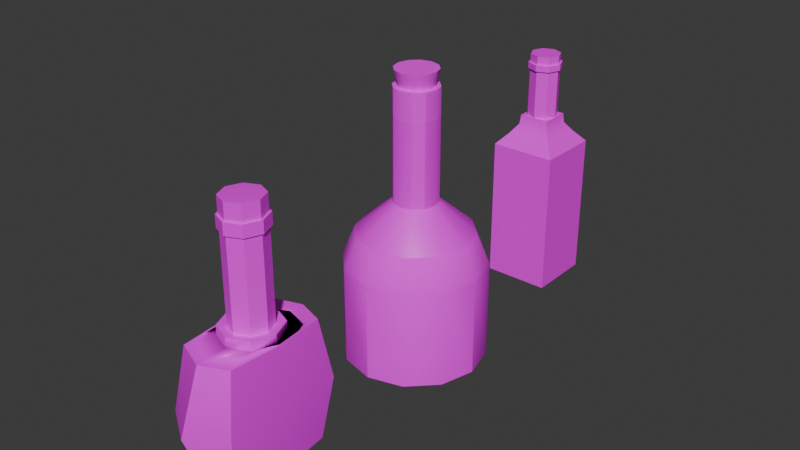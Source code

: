 # Source: Bottles.blend  (saved by Blender 4.3.32; exported with 4.5.12 LTS)
import bpy
from mathutils import Matrix  # noqa: F401  (used for matrix-valued properties, if any)

bpy.ops.wm.read_factory_settings(use_empty=True)
scene = bpy.context.scene
scene.name = 'Scene'

# ---- collections
col_collection = bpy.data.collections.new('Collection'); scene.collection.children.link(col_collection)

# ---- images (referenced by path relative to the original .blend; pixels are not part of the script)
import os
ASSET_DIR = os.environ.get("B2B_ASSET_DIR", "")  # directory of the original .blend (textures are referenced by path, not embedded)
HERE = os.path.dirname(os.path.abspath(__file__))  # packed textures are extracted next to this script under _unpacked/

def load_image(name, relpath, width, height, colorspace="sRGB"):
    """Load a texture the original file referenced (path relative to the .blend, or extracted next to this script)."""
    p = next((c for c in (os.path.join(HERE, relpath), os.path.join(ASSET_DIR, relpath)) if relpath and os.path.exists(c)), "")
    if p:
        img = bpy.data.images.load(p, check_existing=True)
        img.name = name
    else:  # same state as the original file: an image datablock whose file is absent (Cycles renders it pink)
        img = bpy.data.images.new(name, width, height)
        img.source = "FILE"
        img.filepath = "//" + (relpath or name)
    img.colorspace_settings.name = colorspace
    return img
img_champagne = load_image('champagne ', 'champagne .png', 1024, 1024, 'sRGB')
img_champagne_label = load_image('Champagne Label', 'Champagne Label.png', 1024, 1024, 'sRGB')
img_bottel_a = load_image('Bottel A', 'Bottel A.png', 1024, 1024, 'sRGB')
img_label = load_image('label', 'label.png', 1024, 1024, 'sRGB')
img_whisky = load_image('Whisky', 'Whisky.png', 1024, 1024, 'sRGB')

# ---- materials (node trees are filled in below, after node groups)
mat_champagne = bpy.data.materials.new('champagne ')
mat_champagne_label = bpy.data.materials.new('Champagne Label')
mat_label_a = bpy.data.materials.new('Label A')
mat_bottel_a = bpy.data.materials.new('Bottel A')
mat_label = bpy.data.materials.new('label ')
mat_whisky = bpy.data.materials.new('whisky ')

# ---- node groups
ng_smooth_by_angle = bpy.data.node_groups.new('Smooth by Angle', 'GeometryNodeTree')
_s = ng_smooth_by_angle.interface.new_socket(name='Mesh', in_out='OUTPUT', socket_type='NodeSocketGeometry')
_s = ng_smooth_by_angle.interface.new_socket(name='Mesh', in_out='INPUT', socket_type='NodeSocketGeometry')
_s = ng_smooth_by_angle.interface.new_socket(name='Angle', in_out='INPUT', socket_type='NodeSocketFloat')
_s.subtype = 'ANGLE'
_s.default_value = 0.5236
_s.min_value = 0.0
_s.max_value = 3.142
_s.description = 'Maximum face angle for smooth edges'
_s = ng_smooth_by_angle.interface.new_socket(name='Ignore Sharpness', in_out='INPUT', socket_type='NodeSocketBool')
_s.force_non_field = True
ng_smooth_by_angle.description = 'Set the sharpness of mesh edges based on the angle between the neighboring faces'
ng_smooth_by_angle.is_modifier = True
_N = ng_smooth_by_angle.nodes; _L = ng_smooth_by_angle.links
n0 = _N.new('GeometryNodeSetShadeSmooth'); n0.name = 'Set Shade Smooth'; n0.location = (120, -80)
n0.domain = 'EDGE'
n1 = _N.new('GeometryNodeSetShadeSmooth'); n1.name = 'Set Shade Smooth.001'; n1.location = (300, -80)
n2 = _N.new('NodeGroupOutput'); n2.name = 'Group Output'; n2.location = (480, -80)
n3 = _N.new('GeometryNodeInputMeshEdgeAngle'); n3.name = 'Edge Angle'; n3.location = (-440, -240)
n4 = _N.new('NodeGroupInput'); n4.name = 'Group Input'; n4.location = (-80, -80)
n5 = _N.new('GeometryNodeInputEdgeSmooth'); n5.name = 'Is Edge Smooth'; n5.location = (-260, -120)
n6 = _N.new('GeometryNodeInputShadeSmooth'); n6.name = 'Is Shade Smooth'; n6.location = (-440, -397)
n7 = _N.new('FunctionNodeCompare'); n7.name = 'Compare'; n7.location = (-260, -260)
n7.operation = 'LESS_EQUAL'
n7.inputs[6].default_value = (0.0, 0.0, 0.0, 0.0)
n7.inputs[7].default_value = (0.0, 0.0, 0.0, 0.0)
n8 = _N.new('FunctionNodeBooleanMath'); n8.name = 'Boolean Math.001'; n8.location = (-80, -260)
n9 = _N.new('NodeGroupInput'); n9.name = 'Group Input.001'; n9.location = (-440, -329)
n10 = _N.new('NodeGroupInput'); n10.name = 'Group Input.002'; n10.location = (-259, -189)
n11 = _N.new('FunctionNodeBooleanMath'); n11.name = 'Boolean Math'; n11.location = (-80, -149)
n11.operation = 'OR'
n12 = _N.new('FunctionNodeBooleanMath'); n12.name = 'Boolean Math.002'; n12.location = (-260, -380)
n12.operation = 'OR'
n13 = _N.new('NodeGroupInput'); n13.name = 'Group Input.003'; n13.location = (-440, -460)
_L.new(n3.outputs[0], n7.inputs[0])
_L.new(n1.outputs[0], n2.inputs[0])
_L.new(n9.outputs[1], n7.inputs[1])
_L.new(n7.outputs[0], n8.inputs[0])
_L.new(n4.outputs[0], n0.inputs[0])
_L.new(n0.outputs[0], n1.inputs[0])
_L.new(n8.outputs[0], n0.inputs[2])
_L.new(n10.outputs[2], n11.inputs[1])
_L.new(n5.outputs[0], n11.inputs[0])
_L.new(n11.outputs[0], n0.inputs[1])
_L.new(n13.outputs[2], n12.inputs[1])
_L.new(n6.outputs[0], n12.inputs[0])
_L.new(n12.outputs[0], n8.inputs[1])
n2.is_active_output = True

# ---- material node trees
mat_champagne.use_nodes = True; mat_champagne.node_tree.nodes.clear()
_N = mat_champagne.node_tree.nodes; _L = mat_champagne.node_tree.links
n0 = _N.new('ShaderNodeBsdfPrincipled'); n0.name = 'Principled BSDF'; n0.location = (10, 300)
n1 = _N.new('ShaderNodeOutputMaterial'); n1.name = 'Material Output'; n1.location = (300, 300)
n2 = _N.new('ShaderNodeTexImage'); n2.name = 'Image Texture'; n2.location = (-280, 280)
n2.image = img_champagne
_L.new(n0.outputs[0], n1.inputs[0])
_L.new(n2.outputs[0], n0.inputs[0])
n1.is_active_output = True
mat_champagne_label.use_nodes = True; mat_champagne_label.node_tree.nodes.clear()
_N = mat_champagne_label.node_tree.nodes; _L = mat_champagne_label.node_tree.links
n0 = _N.new('ShaderNodeBsdfPrincipled'); n0.name = 'Principled BSDF'; n0.location = (10, 300)
n0.inputs[2].default_value = 5.0
n1 = _N.new('ShaderNodeOutputMaterial'); n1.name = 'Material Output'; n1.location = (300, 300)
n2 = _N.new('ShaderNodeTexImage'); n2.name = 'Image Texture'; n2.location = (-280, 280)
n2.image = img_champagne_label
_L.new(n0.outputs[0], n1.inputs[0])
_L.new(n2.outputs[0], n0.inputs[0])
n1.is_active_output = True
mat_label_a.use_nodes = True; mat_label_a.node_tree.nodes.clear()
_N = mat_label_a.node_tree.nodes; _L = mat_label_a.node_tree.links
n0 = _N.new('ShaderNodeBsdfPrincipled'); n0.name = 'Principled BSDF'; n0.location = (10, 300)
n1 = _N.new('ShaderNodeOutputMaterial'); n1.name = 'Material Output'; n1.location = (300, 300)
n2 = _N.new('ShaderNodeTexImage'); n2.name = 'Image Texture'; n2.location = (-280, 280)
n2.image = img_champagne
_L.new(n0.outputs[0], n1.inputs[0])
_L.new(n2.outputs[0], n0.inputs[0])
n1.is_active_output = True
mat_bottel_a.use_nodes = True; mat_bottel_a.node_tree.nodes.clear()
_N = mat_bottel_a.node_tree.nodes; _L = mat_bottel_a.node_tree.links
n0 = _N.new('ShaderNodeBsdfPrincipled'); n0.name = 'Principled BSDF'; n0.location = (10, 300)
n1 = _N.new('ShaderNodeOutputMaterial'); n1.name = 'Material Output'; n1.location = (300, 300)
n2 = _N.new('ShaderNodeTexImage'); n2.name = 'Image Texture'; n2.location = (-280, 280)
n2.image = img_bottel_a
_L.new(n0.outputs[0], n1.inputs[0])
_L.new(n2.outputs[0], n0.inputs[0])
n1.is_active_output = True
mat_label.use_nodes = True; mat_label.node_tree.nodes.clear()
_N = mat_label.node_tree.nodes; _L = mat_label.node_tree.links
n0 = _N.new('ShaderNodeBsdfPrincipled'); n0.name = 'Principled BSDF'; n0.location = (10, 300)
n1 = _N.new('ShaderNodeOutputMaterial'); n1.name = 'Material Output'; n1.location = (300, 300)
n2 = _N.new('ShaderNodeTexImage'); n2.name = 'Image Texture'; n2.location = (-280, 280)
n2.image = img_label
_L.new(n0.outputs[0], n1.inputs[0])
_L.new(n2.outputs[0], n0.inputs[0])
n1.is_active_output = True
mat_whisky.use_nodes = True; mat_whisky.node_tree.nodes.clear()
_N = mat_whisky.node_tree.nodes; _L = mat_whisky.node_tree.links
n0 = _N.new('ShaderNodeBsdfPrincipled'); n0.name = 'Principled BSDF'; n0.location = (10, 300)
n1 = _N.new('ShaderNodeOutputMaterial'); n1.name = 'Material Output'; n1.location = (300, 300)
n2 = _N.new('ShaderNodeTexImage'); n2.name = 'Image Texture'; n2.location = (-280, 280)
n2.image = img_whisky
_L.new(n0.outputs[0], n1.inputs[0])
_L.new(n2.outputs[0], n0.inputs[0])
n1.is_active_output = True

# ---- world
world_world = bpy.data.worlds.new('World'); scene.world = world_world
world_world.use_nodes = True; world_world.node_tree.nodes.clear()
_N = world_world.node_tree.nodes; _L = world_world.node_tree.links
n0 = _N.new('ShaderNodeOutputWorld'); n0.name = 'World Output'; n0.location = (300, 300)
n1 = _N.new('ShaderNodeBackground'); n1.name = 'Background'; n1.location = (10, 300)
n1.inputs[0].default_value = (0.05088, 0.05088, 0.05088, 1.0)
_L.new(n1.outputs[0], n0.inputs[0])
n0.is_active_output = True
world_world.color = (0.05088, 0.05088, 0.05088)
world_world.sun_shadow_jitter_overblur = 0.0

# ---- meshes
me_cylinder = bpy.data.meshes.new('Cylinder')
me_cylinder.from_pydata([(0.0, 1.0, 0.01121), (0.0, 1.0, 1.414), (0.5, 0.866, 0.01121), (0.5, 0.866, 1.414), (0.866, 0.5, 0.01121), (0.866, 0.5, 1.414), (1.0, 0.0, 0.01121), (1.0, 0.0, 1.414), (0.866, -0.5, 0.01121), (0.866, -0.5, 1.414), (0.5, -0.866, 0.01121), (0.5, -0.866, 1.414), (0.0, -1.0, 0.01121), (0.0, -1.0, 1.414), (-0.5, -0.866, 0.01121), (-0.5, -0.866, 1.414), (-0.866, -0.5, 0.01121), (-0.866, -0.5, 1.414), (-1.0, 0.0, 0.01121), (-1.0, 0.0, 1.414), (-0.866, 0.5, 0.01121), (-0.866, 0.5, 1.414), (-0.5, 0.866, 0.01121), (-0.5, 0.866, 1.414), (0.1566, 0.2713, 2.286), (-7.29e-09, 0.3132, 2.286), (0.2713, 0.1566, 2.286), (0.3132, 7.29e-09, 2.286), (0.2713, -0.1566, 2.286), (0.1566, -0.2713, 2.286), (-7.29e-09, -0.3132, 2.286), (-0.1566, -0.2713, 2.286), (-0.2713, -0.1566, 2.286), (-0.3132, 7.29e-09, 2.286), (-0.2713, 0.1566, 2.286), (-0.1566, 0.2713, 2.286), (0.7086, 0.4091, 1.85), (0.8182, 3.913e-10, 1.85), (-0.7086, 0.4091, 1.85), (-0.4091, 0.7086, 1.85), (0.4091, 0.7086, 1.85), (-0.8182, 3.913e-10, 1.85), (-0.7086, -0.4091, 1.85), (-0.4091, -0.7086, 1.85), (-3.106e-09, -0.8182, 1.85), (0.4091, -0.7086, 1.85), (0.7086, -0.4091, 1.85), (-3.106e-09, 0.8182, 1.85), (0.1566, 0.2713, 3.586), (-1.388e-07, 0.3132, 3.586), (0.2713, 0.1566, 3.586), (0.3132, 7.29e-09, 3.586), (0.2713, -0.1566, 3.586), (0.1566, -0.2713, 3.586), (-1.388e-07, -0.3132, 3.586), (-0.1566, -0.2713, 3.586), (-0.2713, -0.1566, 3.586), (-0.3132, 7.29e-09, 3.586), (-0.2713, 0.1566, 3.586), (-0.1566, 0.2713, 3.586), (0.1566, 0.2713, 3.872), (-1.388e-07, 0.3132, 3.872), (0.2713, 0.1566, 3.872), (0.3132, 7.29e-09, 3.872), (0.2713, -0.1566, 3.872), (0.1566, -0.2713, 3.872), (-1.388e-07, -0.3132, 3.872), (-0.1566, -0.2713, 3.872), (-0.2713, -0.1566, 3.872), (-0.3132, 7.29e-09, 3.872), (-0.2713, 0.1566, 3.872), (-0.1566, 0.2713, 3.872), (-1.281e-07, -0.3132, 3.479), (-0.1566, -0.2713, 3.479), (0.3132, 7.29e-09, 3.479), (0.2713, -0.1566, 3.479), (-0.2713, 0.1566, 3.479), (-0.1566, 0.2713, 3.479), (-1.281e-07, 0.3132, 3.479), (0.1566, 0.2713, 3.479), (-0.2713, -0.1566, 3.479), (0.1566, -0.2713, 3.479), (0.2713, 0.1566, 3.479), (-0.3132, 7.29e-09, 3.479), (0.1215, 0.2105, 3.872), (-1.342e-07, 0.243, 3.872), (0.2105, 0.1215, 3.872), (0.243, 5.656e-09, 3.872), (0.2105, -0.1215, 3.872), (0.1215, -0.2105, 3.872), (-1.342e-07, -0.243, 3.872), (-0.1215, -0.2105, 3.872), (-0.2105, -0.1215, 3.872), (-0.243, 5.656e-09, 3.872), (-0.2105, 0.1215, 3.872), (-0.1215, 0.2105, 3.872), (0.1495, 0.2589, 4.099), (1.823e-08, 0.299, 4.099), (0.2589, 0.1495, 4.099), (0.299, 6.958e-09, 4.099), (0.2589, -0.1495, 4.099), (0.1495, -0.2589, 4.099), (1.823e-08, -0.299, 4.099), (-0.1495, -0.2589, 4.099), (-0.2589, -0.1495, 4.099), (-0.299, 6.958e-09, 4.099), (-0.2589, 0.1495, 4.099), (-0.1495, 0.2589, 4.099)], [], [(0, 1, 3, 2), (2, 3, 5, 4), (4, 5, 7, 6), (6, 7, 9, 8), (8, 9, 11, 10), (10, 11, 13, 12), (12, 13, 15, 14), (14, 15, 17, 16), (16, 17, 19, 18), (18, 19, 21, 20), (37, 36, 26, 27), (20, 21, 23, 22), (22, 23, 1, 0), (0, 2, 4, 6, 8, 10, 12, 14, 16, 18, 20, 22), (73, 72, 54, 55), (39, 38, 34, 35), (36, 40, 24, 26), (38, 41, 33, 34), (41, 42, 32, 33), (42, 43, 31, 32), (43, 44, 30, 31), (44, 45, 29, 30), (45, 46, 28, 29), (46, 37, 27, 28), (47, 39, 35, 25), (40, 47, 25, 24), (3, 1, 47, 40), (1, 23, 39, 47), (9, 7, 37, 46), (11, 9, 46, 45), (13, 11, 45, 44), (15, 13, 44, 43), (17, 15, 43, 42), (19, 17, 42, 41), (21, 19, 41, 38), (5, 3, 40, 36), (23, 21, 38, 39), (7, 5, 36, 37), (58, 57, 69, 70), (75, 74, 51, 52), (77, 76, 58, 59), (79, 78, 49, 48), (80, 73, 55, 56), (81, 75, 52, 53), (78, 77, 59, 49), (82, 79, 48, 50), (83, 80, 56, 57), (72, 81, 53, 54), (74, 82, 50, 51), (76, 83, 57, 58), (63, 62, 86, 87), (55, 54, 66, 67), (52, 51, 63, 64), (59, 58, 70, 71), (48, 49, 61, 60), (56, 55, 67, 68), (53, 52, 64, 65), (49, 59, 71, 61), (50, 48, 60, 62), (57, 56, 68, 69), (54, 53, 65, 66), (51, 50, 62, 63), (34, 33, 83, 76), (27, 26, 82, 74), (30, 29, 81, 72), (33, 32, 80, 83), (26, 24, 79, 82), (25, 35, 77, 78), (29, 28, 75, 81), (32, 31, 73, 80), (24, 25, 78, 79), (35, 34, 76, 77), (28, 27, 74, 75), (31, 30, 72, 73), (90, 89, 101, 102), (70, 69, 93, 94), (67, 66, 90, 91), (64, 63, 87, 88), (71, 70, 94, 95), (60, 61, 85, 84), (68, 67, 91, 92), (65, 64, 88, 89), (61, 71, 95, 85), (62, 60, 84, 86), (69, 68, 92, 93), (66, 65, 89, 90), (96, 97, 107, 106, 105, 104, 103, 102, 101, 100, 99, 98), (87, 86, 98, 99), (94, 93, 105, 106), (91, 90, 102, 103), (88, 87, 99, 100), (95, 94, 106, 107), (84, 85, 97, 96), (92, 91, 103, 104), (89, 88, 100, 101), (85, 95, 107, 97), (86, 84, 96, 98), (93, 92, 104, 105)])
me_cylinder.polygons.foreach_set('use_smooth', [True] * 98)
me_cylinder.polygons.foreach_set('material_index', [0, 0, 0, 0, 0, 0, 0, 0, 0, 0, 0, 0, 0, 0, 1, 0, 0, 0, 0, 0, 0, 0, 0, 0, 0, 0, 1, 1, 1, 1, 1, 1, 1, 1, 1, 1, 1, 1, 1, 1, 1, 1, 1, 1, 1, 1, 1, 1, 1, 1, 1, 1, 1, 1, 1, 1, 1, 1, 1, 1, 1, 1, 0, 0, 0, 0, 0, 0, 0, 0, 0, 0, 0, 0, 1, 1, 1, 1, 1, 1, 1, 1, 1, 1, 1, 1, 1, 1, 1, 1, 1, 1, 1, 1, 1, 1, 1, 1])
_uv = me_cylinder.uv_layers.new(name='UVMap')
_uv.uv.foreach_set('vector', [0.3813, 0.7941, 0.2085, 0.6916, 0.2382, 0.6375, 0.4214, 0.7165, 0.4214, 0.7165, 0.2382, 0.6375, 0.2573, 0.5805, 0.4513, 0.6336, 0.4513, 0.6336, 0.2573, 0.5805, 0.2679, 0.5213, 0.4698, 0.5462, 0.4698, 0.5462, 0.2679, 0.5213, 0.2684, 0.4606, 0.476, 0.4554, 0.476, 0.4554, 0.2684, 0.4606, 0.2585, 0.3988, 0.4691, 0.3629, 0.4691, 0.3629, 0.2585, 0.3988, 0.2374, 0.3362, 0.4492, 0.27, 0.4492, 0.27, 0.2374, 0.3362, 0.2042, 0.2732, 0.4171, 0.1782, 0.4171, 0.1782, 0.2042, 0.2732, 0.1567, 0.209, 0.3743, 0.08824, 0.3743, 0.08824, 0.1567, 0.209, 0.09217, 0.1404, 0.3239, 0.0001582, 0.2208, 0.9998, 0.04324, 0.8445, 0.1155, 0.7934, 0.2781, 0.9343, 0.2124, 0.5174, 0.2039, 0.5667, 0.09821, 0.538, 0.1055, 0.5091, 0.2781, 0.9343, 0.1155, 0.7934, 0.1685, 0.7433, 0.3328, 0.8663, 0.3328, 0.8663, 0.1685, 0.7433, 0.2085, 0.6916, 0.3813, 0.7941, 0.4763, 0.1891, 0.4763, 0.1092, 0.5162, 0.04008, 0.5853, 0.0001583, 0.6652, 0.0001583, 0.7343, 0.04008, 0.7742, 0.1092, 0.7742, 0.1891, 0.7343, 0.2582, 0.6652, 0.2981, 0.5853, 0.2981, 0.5162, 0.2582, 0.7264, 0.359, 0.7014, 0.359, 0.7014, 0.3426, 0.7264, 0.3426, 0.1236, 0.6998, 0.07443, 0.7352, 0.0297, 0.629, 0.05481, 0.6122, 0.2039, 0.5667, 0.1868, 0.6145, 0.09006, 0.5668, 0.09821, 0.538, 0.07443, 0.7352, 0.008155, 0.7624, 0.0001583, 0.6369, 0.0297, 0.629, 0.03263, 0.2205, 0.1021, 0.2658, 0.03226, 0.3776, 0.0001583, 0.365, 0.1021, 0.2658, 0.149, 0.3139, 0.05867, 0.3976, 0.03226, 0.3776, 0.149, 0.3139, 0.1813, 0.364, 0.07918, 0.4224, 0.05867, 0.3976, 0.1813, 0.364, 0.2018, 0.4152, 0.09378, 0.4501, 0.07918, 0.4224, 0.2018, 0.4152, 0.212, 0.4666, 0.1025, 0.4794, 0.09378, 0.4501, 0.212, 0.4666, 0.2124, 0.5174, 0.1055, 0.5091, 0.1025, 0.4794, 0.1601, 0.6591, 0.1236, 0.6998, 0.05481, 0.6122, 0.0764, 0.5928, 0.1868, 0.6145, 0.1601, 0.6591, 0.0764, 0.5928, 0.09006, 0.5668, 0.2382, 0.6375, 0.2085, 0.6916, 0.1601, 0.6591, 0.1868, 0.6145, 0.2085, 0.6916, 0.1685, 0.7433, 0.1236, 0.6998, 0.1601, 0.6591, 0.2684, 0.4606, 0.2679, 0.5213, 0.2124, 0.5174, 0.212, 0.4666, 0.2585, 0.3988, 0.2684, 0.4606, 0.212, 0.4666, 0.2018, 0.4152, 0.2374, 0.3362, 0.2585, 0.3988, 0.2018, 0.4152, 0.1813, 0.364, 0.2042, 0.2732, 0.2374, 0.3362, 0.1813, 0.364, 0.149, 0.3139, 0.1567, 0.209, 0.2042, 0.2732, 0.149, 0.3139, 0.1021, 0.2658, 0.09217, 0.1404, 0.1567, 0.209, 0.1021, 0.2658, 0.03263, 0.2205, 0.1155, 0.7934, 0.04324, 0.8445, 0.008155, 0.7624, 0.07443, 0.7352, 0.2573, 0.5805, 0.2382, 0.6375, 0.1868, 0.6145, 0.2039, 0.5667, 0.1685, 0.7433, 0.1155, 0.7934, 0.07443, 0.7352, 0.1236, 0.6998, 0.2679, 0.5213, 0.2573, 0.5805, 0.2039, 0.5667, 0.2124, 0.5174, 0.5013, 0.3426, 0.4763, 0.3426, 0.4763, 0.2984, 0.5013, 0.2984, 0.6513, 0.359, 0.6263, 0.359, 0.6263, 0.3426, 0.6513, 0.3426, 0.5263, 0.359, 0.5013, 0.359, 0.5013, 0.3426, 0.5263, 0.3426, 0.5763, 0.359, 0.5513, 0.359, 0.5513, 0.3426, 0.5763, 0.3426, 0.7514, 0.359, 0.7264, 0.359, 0.7264, 0.3426, 0.7514, 0.3426, 0.6763, 0.359, 0.6513, 0.359, 0.6513, 0.3426, 0.6763, 0.3426, 0.5513, 0.359, 0.5263, 0.359, 0.5263, 0.3426, 0.5513, 0.3426, 0.6013, 0.359, 0.5763, 0.359, 0.5763, 0.3426, 0.6013, 0.3426, 0.7764, 0.359, 0.7514, 0.359, 0.7514, 0.3426, 0.7764, 0.3426, 0.7014, 0.359, 0.6763, 0.359, 0.6763, 0.3426, 0.7014, 0.3426, 0.6263, 0.359, 0.6013, 0.359, 0.6013, 0.3426, 0.6263, 0.3426, 0.5013, 0.359, 0.4763, 0.359, 0.4763, 0.3426, 0.5013, 0.3426, 0.4888, 0.7018, 0.4763, 0.6802, 0.4867, 0.6774, 0.4964, 0.6942, 0.7264, 0.3426, 0.7014, 0.3426, 0.7014, 0.2984, 0.7264, 0.2984, 0.6513, 0.3426, 0.6263, 0.3426, 0.6263, 0.2984, 0.6513, 0.2984, 0.5263, 0.3426, 0.5013, 0.3426, 0.5013, 0.2984, 0.5263, 0.2984, 0.5763, 0.3426, 0.5513, 0.3426, 0.5513, 0.2984, 0.5763, 0.2984, 0.7514, 0.3426, 0.7264, 0.3426, 0.7264, 0.2984, 0.7514, 0.2984, 0.6763, 0.3426, 0.6513, 0.3426, 0.6513, 0.2984, 0.6763, 0.2984, 0.5513, 0.3426, 0.5263, 0.3426, 0.5263, 0.2984, 0.5513, 0.2984, 0.6013, 0.3426, 0.5763, 0.3426, 0.5763, 0.2984, 0.6013, 0.2984, 0.7764, 0.3426, 0.7514, 0.3426, 0.7514, 0.2984, 0.7764, 0.2984, 0.7014, 0.3426, 0.6763, 0.3426, 0.6763, 0.2984, 0.7014, 0.2984, 0.6263, 0.3426, 0.6013, 0.3426, 0.6013, 0.2984, 0.6263, 0.2984, 0.5013, 0.543, 0.4763, 0.543, 0.4763, 0.359, 0.5013, 0.359, 0.6263, 0.543, 0.6013, 0.543, 0.6013, 0.359, 0.6263, 0.359, 0.7014, 0.543, 0.6763, 0.543, 0.6763, 0.359, 0.7014, 0.359, 0.7764, 0.543, 0.7514, 0.543, 0.7514, 0.359, 0.7764, 0.359, 0.6013, 0.543, 0.5763, 0.543, 0.5763, 0.359, 0.6013, 0.359, 0.5513, 0.543, 0.5263, 0.543, 0.5263, 0.359, 0.5513, 0.359, 0.6763, 0.543, 0.6513, 0.543, 0.6513, 0.359, 0.6763, 0.359, 0.7514, 0.543, 0.7264, 0.543, 0.7264, 0.359, 0.7514, 0.359, 0.5763, 0.543, 0.5513, 0.543, 0.5513, 0.359, 0.5763, 0.359, 0.5263, 0.543, 0.5013, 0.543, 0.5013, 0.359, 0.5263, 0.359, 0.6513, 0.543, 0.6263, 0.543, 0.6263, 0.359, 0.6513, 0.359, 0.7264, 0.543, 0.7014, 0.543, 0.7014, 0.359, 0.7264, 0.359, 0.5499, 0.5739, 0.5684, 0.5798, 0.5595, 0.6148, 0.5368, 0.6076, 0.5355, 0.621, 0.5571, 0.6335, 0.5495, 0.6412, 0.5327, 0.6315, 0.5696, 0.6802, 0.5571, 0.7018, 0.5495, 0.6942, 0.5592, 0.6774, 0.5104, 0.7143, 0.4888, 0.7018, 0.4964, 0.6942, 0.5132, 0.7039, 0.5104, 0.621, 0.5355, 0.621, 0.5327, 0.6315, 0.5132, 0.6315, 0.4763, 0.6552, 0.4888, 0.6335, 0.4964, 0.6412, 0.4867, 0.658, 0.5696, 0.6552, 0.5696, 0.6802, 0.5592, 0.6774, 0.5592, 0.658, 0.5355, 0.7143, 0.5104, 0.7143, 0.5132, 0.7039, 0.5327, 0.7039, 0.4888, 0.6335, 0.5104, 0.621, 0.5132, 0.6315, 0.4964, 0.6412, 0.4763, 0.6802, 0.4763, 0.6552, 0.4867, 0.658, 0.4867, 0.6774, 0.5571, 0.6335, 0.5696, 0.6552, 0.5592, 0.658, 0.5495, 0.6412, 0.5571, 0.7018, 0.5355, 0.7143, 0.5327, 0.7039, 0.5495, 0.6942, 0.5654, 0.7711, 0.5534, 0.7918, 0.5328, 0.8037, 0.5089, 0.8037, 0.4882, 0.7918, 0.4763, 0.7711, 0.4763, 0.7473, 0.4882, 0.7266, 0.5089, 0.7147, 0.5328, 0.7147, 0.5534, 0.7266, 0.5654, 0.7473, 0.6068, 0.5846, 0.6262, 0.5834, 0.6306, 0.6192, 0.6068, 0.6207, 0.6978, 0.5555, 0.7129, 0.5433, 0.7373, 0.5699, 0.7187, 0.5849, 0.5323, 0.5657, 0.5499, 0.5739, 0.5368, 0.6076, 0.5151, 0.5975, 0.5874, 0.5834, 0.6068, 0.5846, 0.6068, 0.6207, 0.583, 0.6192, 0.6813, 0.5657, 0.6978, 0.5555, 0.7187, 0.5849, 0.6985, 0.5975, 0.6452, 0.5798, 0.6637, 0.5739, 0.6768, 0.6076, 0.6541, 0.6148, 0.5158, 0.5555, 0.5323, 0.5657, 0.5151, 0.5975, 0.4948, 0.5849, 0.5684, 0.5798, 0.5874, 0.5834, 0.583, 0.6192, 0.5595, 0.6148, 0.6637, 0.5739, 0.6813, 0.5657, 0.6985, 0.5975, 0.6768, 0.6076, 0.6262, 0.5834, 0.6452, 0.5798, 0.6541, 0.6148, 0.6306, 0.6192, 0.5007, 0.5433, 0.5158, 0.5555, 0.4948, 0.5849, 0.4763, 0.5699])
me_cylinder.materials.append(mat_champagne)
me_cylinder.materials.append(mat_champagne_label)
me_cylinder.update()
me_cube_001 = bpy.data.meshes.new('Cube.001')
me_cube_001.from_pydata([(-0.3216, -0.5684, -0.7682), (-0.1655, -0.1655, 0.6499), (-0.3216, 0.5684, -0.7634), (-0.1655, 0.1655, 0.6497), (0.3216, -0.5684, -0.7682), (0.1654, -0.1655, 0.6571), (0.3216, 0.5684, -0.7777), (0.1654, 0.1655, 0.6568), (-0.392, -4.955e-06, -0.7692), (-0.392, -0.6929, -0.05727), (-0.234, 5.077e-08, 0.6483), (-0.392, 0.6929, -0.05727), (3.199e-06, 0.6929, -0.7677), (-6.545e-05, 0.234, 0.6532), (0.392, 0.6929, -0.05727), (0.392, -4.975e-06, -0.7692), (0.2339, 7.618e-06, 0.6584), (0.392, -0.6929, -0.05727), (3.183e-06, -0.6929, -0.7677), (-6.55e-05, -0.234, 0.6535), (-0.4221, -4.926e-06, -0.05727), (3.184e-06, 0.9543, -0.05727), (0.4221, -4.926e-06, -0.05727), (3.194e-06, -0.9543, -0.05727), (3.196e-06, 0.001586, -0.7703), (0.2321, 7.59e-06, 1.929), (-0.3216, -0.5684, 0.6584), (-0.392, -4.963e-06, 0.6357), (-0.3216, 0.5684, 0.6489), (3.191e-06, 0.6929, 0.6357), (0.3216, 0.5684, 0.6536), (0.392, -4.958e-06, 0.6689), (0.3216, -0.5684, 0.6489), (3.185e-06, -0.6929, 0.6357), (-6.545e-05, 0.232, 2.117), (-1.128e-05, -3.046e-06, 2.131), (-0.232, 8.607e-08, 2.112), (-6.549e-05, -0.232, 2.117), (0.2319, 7.586e-06, 2.122), (-0.1641, -0.164, 2.113), (-0.1641, 0.164, 2.113), (0.1639, 0.164, 2.12), (0.1639, -0.164, 2.121), (-6.549e-05, -0.2322, 1.924), (-0.2323, 8.142e-08, 1.919), (-0.1642, -0.1642, 1.921), (0.1641, -0.1642, 1.928), (-6.545e-05, 0.2322, 1.924), (0.1641, 0.1642, 1.928), (-0.1642, 0.1642, 1.92), (-0.2325, 7.804e-08, 1.779), (0.1643, -0.1644, 1.788), (0.1643, 0.1644, 1.787), (-0.1644, 0.1644, 1.78), (0.2323, 7.593e-06, 1.789), (-6.55e-05, -0.2324, 1.784), (-0.1644, -0.1644, 1.781), (-6.545e-05, 0.2324, 1.784), (0.2575, 1.225e-05, 1.789), (0.2573, 3.045e-06, 1.929), (-0.0001986, -0.2576, 1.784), (6.692e-05, -0.2574, 1.924), (-0.1823, -0.1821, 1.781), (-0.182, -0.1821, 1.921), (-0.0001993, 0.2576, 1.784), (6.621e-05, 0.2574, 1.924), (-0.182, 0.1821, 1.92), (0.182, 0.182, 1.928), (0.182, -0.182, 1.928), (-0.2575, -4.533e-06, 1.919), (-0.2576, 4.672e-06, 1.779), (0.182, -0.1822, 1.788), (0.182, 0.1823, 1.788), (-0.1823, 0.1821, 1.78), (-0.2338, 5.445e-08, 0.7326), (0.1652, -0.1653, 0.7413), (0.1652, 0.1653, 0.7411), (-0.1654, 0.1653, 0.7339), (0.2337, 7.614e-06, 0.7427), (-6.55e-05, -0.2338, 0.7378), (-0.1654, -0.1653, 0.7342), (-6.545e-05, 0.2338, 0.7375), (0.2335, 7.612e-06, 0.8543), (-6.55e-05, -0.2337, 0.8494), (-0.1653, -0.1652, 0.8458), (-6.545e-05, 0.2337, 0.8491), (-0.2337, 5.714e-08, 0.8442), (0.1651, -0.1652, 0.8529), (0.1651, 0.1652, 0.8527), (-0.1653, 0.1652, 0.8455), (-0.3377, -1.616e-06, 0.7491), (-0.338, -1.621e-06, 0.6416), (-0.239, -0.239, 0.6439), (-0.239, 0.239, 0.6436), (-6.545e-05, 0.338, 0.6487), (0.2389, 0.239, 0.6539), (0.3379, 9.307e-06, 0.6563), (0.2389, -0.239, 0.6543), (-6.551e-05, -0.338, 0.6492), (0.2387, -0.2388, 0.7617), (0.2387, 0.2388, 0.7614), (-0.2388, 0.2388, 0.751), (0.3376, 9.303e-06, 0.7637), (-6.55e-05, -0.3377, 0.7566), (-0.2388, -0.2388, 0.7514), (-6.545e-05, 0.3377, 0.7561)], [], [(0, 9, 20, 8), (9, 26, 27, 20), (20, 27, 28, 11), (8, 20, 11, 2), (2, 11, 21, 12), (11, 28, 29, 21), (21, 29, 30, 14), (12, 21, 14, 6), (6, 14, 22, 15), (14, 30, 31, 22), (22, 31, 32, 17), (15, 22, 17, 4), (4, 17, 23, 18), (17, 32, 33, 23), (23, 33, 26, 9), (18, 23, 9, 0), (2, 12, 24, 8), (12, 6, 15, 24), (24, 15, 4, 18), (8, 24, 18, 0), (48, 47, 34, 41), (46, 25, 38, 42), (45, 43, 37, 39), (44, 45, 39, 36), (26, 92, 91, 27), (29, 28, 93, 94), (93, 28, 27, 91), (30, 95, 96, 31), (30, 29, 94, 95), (33, 32, 97, 98), (97, 32, 31, 96), (26, 33, 98, 92), (41, 34, 35, 38), (34, 40, 36, 35), (35, 36, 39, 37), (38, 35, 37, 42), (49, 44, 36, 40), (43, 46, 42, 37), (25, 48, 41, 38), (47, 49, 40, 34), (53, 50, 70, 73), (43, 45, 63, 61), (50, 56, 62, 70), (45, 44, 69, 63), (56, 55, 60, 62), (44, 49, 66, 69), (51, 54, 58, 71), (46, 43, 61, 68), (88, 85, 57, 52), (87, 82, 54, 51), (84, 83, 55, 56), (86, 84, 56, 50), (89, 86, 50, 53), (83, 87, 51, 55), (82, 88, 52, 54), (85, 89, 53, 57), (64, 73, 66, 65), (58, 72, 67, 59), (60, 71, 68, 61), (73, 70, 69, 66), (70, 62, 63, 69), (62, 60, 61, 63), (71, 58, 59, 68), (72, 64, 65, 67), (25, 46, 68, 59), (55, 51, 71, 60), (47, 48, 67, 65), (54, 52, 72, 58), (49, 47, 65, 66), (57, 53, 73, 64), (48, 25, 59, 67), (52, 57, 64, 72), (77, 81, 105, 101), (10, 1, 92, 91), (81, 76, 100, 105), (1, 19, 98, 92), (78, 75, 99, 102), (19, 5, 97, 98), (79, 80, 104, 103), (5, 16, 96, 97), (81, 77, 89, 85), (78, 76, 88, 82), (79, 75, 87, 83), (77, 74, 86, 89), (74, 80, 84, 86), (80, 79, 83, 84), (75, 78, 82, 87), (76, 81, 85, 88), (94, 93, 101, 105), (96, 95, 100, 102), (98, 97, 99, 103), (93, 91, 90, 101), (91, 92, 104, 90), (92, 98, 103, 104), (97, 96, 102, 99), (95, 94, 105, 100), (3, 10, 91, 93), (76, 78, 102, 100), (13, 3, 93, 94), (75, 79, 103, 99), (7, 13, 94, 95), (74, 77, 101, 90), (16, 7, 95, 96), (80, 74, 90, 104)])
me_cube_001.polygons.foreach_set('use_smooth', [True] * 104)
me_cube_001.polygons.foreach_set('material_index', [1, 1, 1, 1, 1, 1, 1, 1, 1, 1, 1, 1, 1, 1, 1, 1, 1, 1, 1, 1, 0, 0, 0, 0, 1, 1, 1, 1, 1, 1, 1, 1, 0, 0, 0, 0, 0, 0, 0, 0, 0, 0, 0, 0, 0, 0, 0, 0, 1, 1, 1, 1, 1, 1, 1, 1, 0, 0, 0, 0, 0, 0, 0, 0, 0, 0, 0, 0, 0, 0, 0, 0, 0, 0, 0, 0, 0, 0, 0, 0, 0, 0, 0, 0, 0, 0, 0, 0, 0, 0, 0, 0, 0, 0, 0, 0, 0, 0, 0, 0, 0, 0, 0, 0])
_uv = me_cube_001.uv_layers.new(name='UVMap')
_uv.uv.foreach_set('vector', [0.3473, 0.866, 0.1776, 0.8884, 0.1774, 0.7319, 0.3449, 0.726, 0.1776, 0.8884, 0.006547, 0.8664, 0.01437, 0.7265, 0.1774, 0.7319, 0.1774, 0.7319, 0.01437, 0.7265, 0.01795, 0.5865, 0.1774, 0.5861, 0.3449, 0.726, 0.1774, 0.7319, 0.1774, 0.5861, 0.3364, 0.5863, 0.3364, 0.5863, 0.1774, 0.5861, 0.1776, 0.5002, 0.3366, 0.5004, 0.1774, 0.5861, 0.01795, 0.5865, 0.02179, 0.5002, 0.1776, 0.5002, 0.1776, 0.5002, 0.02179, 0.5002, 0.01683, 0.414, 0.1775, 0.4143, 0.3366, 0.5004, 0.1776, 0.5002, 0.1775, 0.4143, 0.3399, 0.4144, 0.3399, 0.4144, 0.1775, 0.4143, 0.1775, 0.2683, 0.3451, 0.2744, 0.1775, 0.4143, 0.01683, 0.414, 0.006356, 0.2739, 0.1775, 0.2683, 0.1775, 0.2683, 0.006356, 0.2739, 0.008887, 0.1335, 0.1779, 0.1117, 0.3451, 0.2744, 0.1775, 0.2683, 0.1779, 0.1117, 0.3477, 0.1342, 0.3477, 0.1342, 0.1779, 0.1117, 0.1781, 0.0002087, 0.3598, 0.04821, 0.1779, 0.1117, 0.008887, 0.1335, 0.0002088, 0.04693, 0.1781, 0.0002087, 0.1779, 0.9998, 0.0002089, 0.9532, 0.006547, 0.8664, 0.1776, 0.8884, 0.3593, 0.9519, 0.1779, 0.9998, 0.1776, 0.8884, 0.3473, 0.866, 0.6871, 0.6278, 0.6101, 0.6472, 0.6296, 0.4892, 0.7193, 0.4999, 0.6101, 0.6472, 0.5401, 0.6096, 0.5401, 0.4777, 0.6296, 0.4892, 0.6296, 0.4892, 0.5401, 0.4777, 0.5723, 0.3498, 0.6493, 0.3304, 0.7193, 0.4999, 0.6296, 0.4892, 0.6493, 0.3304, 0.7193, 0.368, 0.6053, 0.123, 0.6045, 0.0821, 0.6489, 0.08219, 0.6497, 0.1231, 0.6054, 0.2049, 0.6056, 0.164, 0.65, 0.164, 0.6498, 0.2049, 0.6039, 0.2868, 0.6046, 0.2459, 0.649, 0.2458, 0.6483, 0.2867, 0.6037, 0.3278, 0.6039, 0.2868, 0.6483, 0.2867, 0.6481, 0.3276, 0.5073, 0.6282, 0.4978, 0.5504, 0.5272, 0.4985, 0.5396, 0.5, 0.4693, 0.3304, 0.5394, 0.3679, 0.5113, 0.441, 0.4594, 0.4116, 0.5113, 0.441, 0.5394, 0.3679, 0.5396, 0.5, 0.5272, 0.4985, 0.3923, 0.35, 0.402, 0.4276, 0.3729, 0.4794, 0.3602, 0.4779, 0.3923, 0.35, 0.4693, 0.3304, 0.4594, 0.4116, 0.402, 0.4276, 0.4301, 0.6475, 0.3602, 0.6097, 0.3885, 0.5368, 0.4403, 0.5663, 0.3885, 0.5368, 0.3602, 0.6097, 0.3602, 0.4779, 0.3729, 0.4794, 0.5073, 0.6282, 0.4301, 0.6475, 0.4403, 0.5663, 0.4978, 0.5504, 0.6794, 0.1445, 0.7204, 0.1445, 0.6998, 0.1939, 0.6505, 0.1735, 0.7204, 0.1445, 0.7493, 0.1735, 0.7493, 0.2144, 0.6998, 0.1939, 0.6998, 0.1939, 0.7493, 0.2144, 0.7204, 0.2434, 0.6794, 0.2434, 0.6505, 0.1735, 0.6998, 0.1939, 0.6794, 0.2434, 0.6505, 0.2144, 0.6038, 0.04116, 0.6037, 0.0002087, 0.6481, 0.0004005, 0.6482, 0.0413, 0.6046, 0.2459, 0.6054, 0.2049, 0.6498, 0.2049, 0.649, 0.2458, 0.6056, 0.164, 0.6053, 0.123, 0.6497, 0.1231, 0.65, 0.164, 0.6045, 0.0821, 0.6038, 0.04116, 0.6482, 0.0413, 0.6489, 0.08219, 0.4797, 0.8169, 0.4084, 0.8183, 0.4128, 0.8082, 0.4758, 0.8079, 0.4104, 0.7143, 0.4088, 0.7448, 0.4044, 0.7464, 0.4063, 0.7124, 0.4084, 0.8183, 0.3602, 0.7659, 0.3694, 0.7625, 0.4128, 0.8082, 0.4088, 0.7448, 0.4298, 0.7683, 0.428, 0.7725, 0.4044, 0.7464, 0.3602, 0.7659, 0.3617, 0.6961, 0.3706, 0.7001, 0.3694, 0.7625, 0.4298, 0.7683, 0.4613, 0.7672, 0.4632, 0.7715, 0.428, 0.7725, 0.4118, 0.6479, 0.4802, 0.6499, 0.4769, 0.6577, 0.4152, 0.6569, 0.4321, 0.6948, 0.4104, 0.7143, 0.4063, 0.7124, 0.4307, 0.6907, 0.3876, 0.1239, 0.3868, 0.0827, 0.6021, 0.08314, 0.6029, 0.1241, 0.3876, 0.2063, 0.3879, 0.1651, 0.6033, 0.1651, 0.603, 0.2061, 0.3862, 0.2887, 0.3869, 0.2475, 0.6022, 0.247, 0.6015, 0.288, 0.3859, 0.3299, 0.3862, 0.2887, 0.6015, 0.288, 0.6013, 0.329, 0.3861, 0.04151, 0.3859, 0.0003142, 0.6013, 0.00118, 0.6014, 0.04216, 0.3869, 0.2475, 0.3876, 0.2063, 0.603, 0.2061, 0.6022, 0.247, 0.3879, 0.1651, 0.3876, 0.1239, 0.6029, 0.1241, 0.6033, 0.1651, 0.3868, 0.0827, 0.3861, 0.04151, 0.6014, 0.04216, 0.6021, 0.08314, 0.5202, 0.7638, 0.4758, 0.8079, 0.4632, 0.7715, 0.4865, 0.7465, 0.4769, 0.6577, 0.5204, 0.7016, 0.4852, 0.7139, 0.462, 0.6925, 0.3706, 0.7001, 0.4152, 0.6569, 0.4307, 0.6907, 0.4063, 0.7124, 0.4758, 0.8079, 0.4128, 0.8082, 0.428, 0.7725, 0.4632, 0.7715, 0.4128, 0.8082, 0.3694, 0.7625, 0.4044, 0.7464, 0.428, 0.7725, 0.3694, 0.7625, 0.3706, 0.7001, 0.4063, 0.7124, 0.4044, 0.7464, 0.4152, 0.6569, 0.4769, 0.6577, 0.462, 0.6925, 0.4307, 0.6907, 0.5204, 0.7016, 0.5202, 0.7638, 0.4865, 0.7465, 0.4852, 0.7139, 0.4603, 0.6966, 0.4321, 0.6948, 0.4307, 0.6907, 0.462, 0.6925, 0.3617, 0.6961, 0.4118, 0.6479, 0.4152, 0.6569, 0.3706, 0.7001, 0.4823, 0.7449, 0.4812, 0.7157, 0.4852, 0.7139, 0.4865, 0.7465, 0.4802, 0.6499, 0.5292, 0.6978, 0.5204, 0.7016, 0.4769, 0.6577, 0.4613, 0.7672, 0.4823, 0.7449, 0.4865, 0.7465, 0.4632, 0.7715, 0.5292, 0.7674, 0.4797, 0.8169, 0.4758, 0.8079, 0.5202, 0.7638, 0.4812, 0.7157, 0.4603, 0.6966, 0.462, 0.6925, 0.4852, 0.7139, 0.5292, 0.6978, 0.5292, 0.7674, 0.5202, 0.7638, 0.5204, 0.7016, 0.6183, 0.7934, 0.6548, 0.7914, 0.6648, 0.8116, 0.6117, 0.8138, 0.743, 0.02238, 0.7018, 0.02238, 0.6926, 0.0002088, 0.7522, 0.0002122, 0.6548, 0.7914, 0.6797, 0.7642, 0.7021, 0.7713, 0.6648, 0.8116, 0.7018, 0.02238, 0.6726, 0.05156, 0.6505, 0.04235, 0.6926, 0.0002088, 0.6765, 0.7265, 0.6475, 0.7023, 0.6546, 0.6799, 0.6982, 0.7153, 0.6726, 0.05156, 0.6726, 0.09282, 0.6505, 0.102, 0.6505, 0.04235, 0.611, 0.7066, 0.5885, 0.7352, 0.568, 0.7288, 0.6004, 0.6868, 0.6726, 0.09282, 0.7018, 0.122, 0.6926, 0.1441, 0.6505, 0.102, 0.3611, 0.08265, 0.3604, 0.04143, 0.3861, 0.04151, 0.3868, 0.0827, 0.3622, 0.1651, 0.3619, 0.1239, 0.3876, 0.1239, 0.3879, 0.1651, 0.3612, 0.2475, 0.3619, 0.2063, 0.3876, 0.2063, 0.3869, 0.2475, 0.3604, 0.04143, 0.3602, 0.0002088, 0.3859, 0.0003142, 0.3861, 0.04151, 0.3602, 0.33, 0.3604, 0.2887, 0.3862, 0.2887, 0.3859, 0.3299, 0.3604, 0.2887, 0.3612, 0.2475, 0.3869, 0.2475, 0.3862, 0.2887, 0.3619, 0.2063, 0.3622, 0.1651, 0.3879, 0.1651, 0.3876, 0.2063, 0.3619, 0.1239, 0.3611, 0.08265, 0.3868, 0.0827, 0.3876, 0.1239, 0.675, 0.8406, 0.5999, 0.8398, 0.6117, 0.8138, 0.6648, 0.8116, 0.7321, 0.6977, 0.7321, 0.7848, 0.7021, 0.7713, 0.6982, 0.7153, 0.5828, 0.6619, 0.6609, 0.6476, 0.6546, 0.6799, 0.6004, 0.6868, 0.5999, 0.8398, 0.5506, 0.7915, 0.5731, 0.7799, 0.6117, 0.8138, 0.5506, 0.7915, 0.5401, 0.7233, 0.568, 0.7288, 0.5731, 0.7799, 0.5401, 0.7233, 0.5828, 0.6619, 0.6004, 0.6868, 0.568, 0.7288, 0.6609, 0.6476, 0.7321, 0.6977, 0.6982, 0.7153, 0.6546, 0.6799, 0.7321, 0.7848, 0.675, 0.8406, 0.6648, 0.8116, 0.7021, 0.7713, 0.7722, 0.05156, 0.743, 0.02238, 0.7522, 0.0002122, 0.7944, 0.04236, 0.6797, 0.7642, 0.6765, 0.7265, 0.6982, 0.7153, 0.7021, 0.7713, 0.7722, 0.09282, 0.7722, 0.05156, 0.7944, 0.04236, 0.7944, 0.102, 0.6475, 0.7023, 0.611, 0.7066, 0.6004, 0.6868, 0.6546, 0.6799, 0.743, 0.122, 0.7722, 0.09282, 0.7944, 0.102, 0.7522, 0.1441, 0.5915, 0.7705, 0.6183, 0.7934, 0.6117, 0.8138, 0.5731, 0.7799, 0.7018, 0.122, 0.743, 0.122, 0.7522, 0.1441, 0.6926, 0.1441, 0.5885, 0.7352, 0.5915, 0.7705, 0.5731, 0.7799, 0.568, 0.7288])
me_cube_001.materials.append(mat_label_a)
me_cube_001.materials.append(mat_bottel_a)
me_cube_001.update()
me_cube_002 = bpy.data.meshes.new('Cube.002')
me_cube_002.from_pydata([(-1.0, -1.0, -1.0), (-1.0, -1.0, 3.719), (-1.0, 1.0, -1.0), (-1.0, 1.0, 3.719), (1.0, -1.0, -1.0), (1.0, -1.0, 3.719), (1.0, 1.0, -1.0), (1.0, 1.0, 3.719), (-0.3228, -0.3228, 4.703), (-0.3228, 0.3228, 4.703), (0.3228, 0.3228, 4.703), (0.3228, -0.3228, 4.703), (-0.4589, -0.4589, 4.715), (-0.4589, 0.4589, 4.715), (0.4589, 0.4589, 4.715), (0.4589, -0.4589, 4.715), (-0.4566, 1.91e-07, 4.703), (2.378e-09, 0.4566, 4.703), (0.4566, 1.91e-07, 4.703), (2.378e-09, -0.4566, 4.703), (0.6927, 0.6927, 4.096), (-0.4566, 1.91e-07, 6.799), (-0.3228, 0.3228, 6.799), (2.378e-09, 0.4566, 6.799), (0.3228, 0.3228, 6.799), (0.4566, 1.91e-07, 6.799), (0.3228, -0.3228, 6.799), (2.378e-09, -0.4566, 6.799), (-0.3228, -0.3228, 6.799), (-1.383e-09, 1.76e-07, 6.799), (0.6927, -0.6927, 4.096), (-0.6927, -0.6927, 4.096), (-0.6927, 0.6927, 4.096), (-0.4566, 1.91e-07, 6.523), (2.378e-09, -0.4566, 6.523), (0.3228, -0.3228, 6.523), (0.4566, 1.91e-07, 6.523), (-0.3228, 0.3228, 6.523), (2.378e-09, 0.4566, 6.523), (-0.3228, -0.3228, 6.523), (0.3228, 0.3228, 6.523), (2.378e-09, -0.4566, 6.32), (0.3228, -0.3228, 6.32), (-0.3228, 0.3228, 6.32), (2.378e-09, 0.4566, 6.32), (-0.3228, -0.3228, 6.32), (0.3228, 0.3228, 6.32), (-0.4566, 1.91e-07, 6.32), (0.4566, 1.91e-07, 6.32), (-0.5147, 1.922e-07, 6.32), (-0.5147, 1.922e-07, 6.523), (0.5147, 1.922e-07, 6.32), (0.5147, 1.922e-07, 6.523), (-0.3639, -0.3639, 6.523), (0.3639, 0.3639, 6.523), (2.378e-09, 0.5147, 6.523), (2.378e-09, -0.5147, 6.523), (0.3639, -0.3639, 6.523), (-0.3639, 0.3639, 6.523), (2.378e-09, -0.5147, 6.32), (0.3639, -0.3639, 6.32), (-0.3639, 0.3639, 6.32), (2.378e-09, 0.5147, 6.32), (-0.3639, -0.3639, 6.32), (0.3639, 0.3639, 6.32), (0.4868, 0.4868, 4.405), (-0.4868, -0.4868, 4.405), (0.4868, -0.4868, 4.405), (-0.4868, 0.4868, 4.405), (-1.0, -1.0, 0.1544), (-1.0, -1.0, 2.564), (-1.0, 1.0, 2.564), (-1.0, 1.0, 0.1544), (1.0, 1.0, 2.564), (1.0, 1.0, 0.1544), (1.0, -1.0, 2.564), (1.0, -1.0, 0.1544)], [], [(70, 1, 3, 71), (71, 3, 7, 73), (73, 7, 5, 75), (75, 5, 1, 70), (2, 6, 4, 0), (67, 65, 14, 15), (38, 37, 22, 23), (68, 66, 12, 13), (66, 67, 15, 12), (65, 68, 13, 14), (8, 16, 9, 13, 12), (9, 17, 10, 14, 13), (10, 18, 11, 15, 14), (11, 19, 8, 12, 15), (37, 33, 21, 22), (34, 35, 26, 27), (35, 36, 25, 26), (29, 21, 28, 27), (25, 29, 27, 26), (24, 23, 29, 25), (23, 22, 21, 29), (39, 34, 27, 28), (40, 38, 23, 24), (36, 40, 24, 25), (33, 39, 28, 21), (7, 3, 32, 20), (1, 5, 30, 31), (3, 1, 31, 32), (5, 7, 20, 30), (44, 43, 61, 62), (40, 36, 52, 54), (47, 45, 63, 49), (39, 33, 50, 53), (48, 46, 64, 51), (37, 38, 55, 58), (46, 44, 62, 64), (33, 37, 58, 50), (17, 9, 43, 44), (9, 16, 47, 43), (19, 11, 42, 41), (11, 18, 48, 42), (8, 19, 41, 45), (10, 17, 44, 46), (18, 10, 46, 48), (16, 8, 45, 47), (49, 63, 53, 50), (51, 64, 54, 52), (64, 62, 55, 54), (63, 59, 56, 53), (60, 51, 52, 57), (59, 60, 57, 56), (61, 49, 50, 58), (62, 61, 58, 55), (38, 40, 54, 55), (43, 47, 49, 61), (34, 39, 53, 56), (41, 42, 60, 59), (36, 35, 57, 52), (42, 48, 51, 60), (35, 34, 56, 57), (45, 41, 59, 63), (20, 32, 68, 65), (31, 30, 67, 66), (32, 31, 66, 68), (30, 20, 65, 67), (4, 76, 69, 0), (76, 75, 70, 69), (6, 74, 76, 4), (74, 73, 75, 76), (2, 72, 74, 6), (72, 71, 73, 74), (0, 69, 72, 2), (69, 70, 71, 72)])
me_cube_002.polygons.foreach_set('use_smooth', [True] * 73)
me_cube_002.polygons.foreach_set('material_index', [1, 1, 1, 1, 1, 1, 0, 1, 1, 1, 0, 0, 0, 0, 0, 0, 0, 0, 0, 0, 0, 0, 0, 0, 0, 1, 1, 1, 1, 0, 0, 0, 0, 0, 0, 0, 0, 0, 0, 0, 0, 0, 0, 0, 0, 0, 0, 0, 0, 0, 0, 0, 0, 0, 0, 0, 0, 0, 0, 0, 0, 1, 1, 1, 1, 1, 0, 1, 0, 1, 0, 1, 0])
_k = set([(0, 2), (0, 4), (0, 69), (1, 3), (1, 5), (1, 31), (1, 70), (2, 6), (2, 72), (3, 7), (3, 32), (3, 71), (4, 6), (4, 76), (5, 7), (5, 30), (5, 75), (6, 74), (7, 20), (7, 73), (8, 16), (8, 19), (8, 45), (9, 16), (9, 17), (9, 43), (10, 17), (10, 18), (10, 46), (11, 18), (11, 19), (11, 42), (12, 13), (12, 15), (12, 66), (13, 14), (13, 68), (14, 15), (14, 65), (15, 67), (16, 47), (17, 44), (18, 48), (19, 41), (20, 65), (21, 22), (21, 28), (21, 33), (22, 23), (22, 37), (23, 24), (23, 38), (24, 25), (24, 40), (25, 26), (25, 36), (26, 27), (26, 35), (27, 28), (27, 34), (28, 39), (30, 67), (31, 66), (32, 68), (33, 37), (33, 39), (34, 35), (34, 39), (35, 36), (36, 40), (37, 38), (38, 40), (41, 42), (41, 45), (42, 48), (43, 44), (43, 47), (44, 46), (45, 47), (46, 48), (49, 50), (49, 61), (49, 63), (50, 53), (50, 58), (51, 52), (51, 60), (51, 64), (52, 54), (52, 57), (53, 56), (53, 63), (54, 55), (54, 64), (55, 58), (55, 62), (56, 57), (56, 59), (57, 60), (58, 61), (59, 60), (59, 63), (61, 62), (62, 64), (69, 70), (71, 72), (73, 74), (75, 76)])
me_cube_002.attributes.new('sharp_edge', 'BOOLEAN', 'EDGE').data.foreach_set('value', [ (min(e.vertices), max(e.vertices)) in _k for e in me_cube_002.edges])
_uv = me_cube_002.uv_layers.new(name='UVMap')
_uv.uv.foreach_set('vector', [0.4259, 0.594, 0.5657, 0.5415, 0.7386, 0.6923, 0.6127, 0.8179, 0.6915, 0.0002372, 0.7587, 0.1002, 0.6016, 0.1961, 0.5183, 0.1166, 0.5183, 0.1166, 0.6016, 0.1961, 0.5318, 0.3542, 0.4008, 0.324, 0.4008, 0.324, 0.5318, 0.3542, 0.5657, 0.5415, 0.4259, 0.594, 0.9998, 0.6969, 0.9998, 0.9211, 0.7756, 0.9211, 0.7756, 0.6969, 0.6302, 0.3675, 0.669, 0.2567, 0.6978, 0.2786, 0.6662, 0.3681, 0.7988, 0.03941, 0.7988, 0.0002372, 0.8298, 0.0002372, 0.8298, 0.03941, 0.7561, 0.5666, 0.6634, 0.4882, 0.695, 0.4679, 0.7751, 0.5397, 0.6634, 0.4882, 0.6302, 0.3675, 0.6662, 0.3681, 0.695, 0.4679, 0.669, 0.2567, 0.759, 0.1963, 0.7751, 0.2241, 0.6978, 0.2786, 0.596, 0.8347, 0.5601, 0.82, 0.5237, 0.8343, 0.5079, 0.8184, 0.6118, 0.8189, 0.5237, 0.8343, 0.5092, 0.8707, 0.5237, 0.9071, 0.5079, 0.923, 0.5079, 0.8184, 0.5237, 0.9071, 0.5601, 0.9214, 0.596, 0.9067, 0.6118, 0.9224, 0.5079, 0.923, 0.596, 0.9067, 0.6104, 0.8707, 0.596, 0.8347, 0.6118, 0.8189, 0.6118, 0.9224, 0.7988, 0.3136, 0.7988, 0.2744, 0.8298, 0.2744, 0.8298, 0.3136, 0.7988, 0.1961, 0.7988, 0.1569, 0.8298, 0.1569, 0.8298, 0.1961, 0.7988, 0.1569, 0.7988, 0.1178, 0.8298, 0.1178, 0.8298, 0.1569, 0.6595, 0.8656, 0.7068, 0.8852, 0.6791, 0.9129, 0.6399, 0.9129, 0.6122, 0.8461, 0.6595, 0.8656, 0.6399, 0.9129, 0.6122, 0.8852, 0.6399, 0.8184, 0.6791, 0.8184, 0.6595, 0.8656, 0.6122, 0.8461, 0.6791, 0.8184, 0.7068, 0.8461, 0.7068, 0.8852, 0.6595, 0.8656, 0.7988, 0.2353, 0.7988, 0.1961, 0.8298, 0.1961, 0.8298, 0.2353, 0.7988, 0.07858, 0.7988, 0.03941, 0.8298, 0.03941, 0.8298, 0.07858, 0.7988, 0.1178, 0.7988, 0.07858, 0.8298, 0.07858, 0.8298, 0.1178, 0.7988, 0.2744, 0.7988, 0.2353, 0.8298, 0.2353, 0.8298, 0.2744, 0.6016, 0.1961, 0.7587, 0.1002, 0.7571, 0.1574, 0.638, 0.2283, 0.5657, 0.5415, 0.5318, 0.3542, 0.5864, 0.3618, 0.6205, 0.5115, 0.7386, 0.6923, 0.5657, 0.5415, 0.6205, 0.5115, 0.7476, 0.6188, 0.5318, 0.3542, 0.6016, 0.1961, 0.638, 0.2283, 0.5864, 0.3618, 0.8022, 0.6549, 0.8234, 0.6911, 0.8194, 0.6964, 0.7962, 0.6573, 0.5014, 0.8521, 0.4737, 0.8244, 0.4761, 0.8184, 0.5074, 0.8496, 0.7942, 0.3955, 0.7846, 0.4378, 0.7789, 0.4371, 0.788, 0.3934, 0.4068, 0.8912, 0.4345, 0.9189, 0.432, 0.925, 0.4008, 0.8937, 0.7856, 0.5703, 0.7904, 0.6136, 0.7848, 0.6147, 0.779, 0.571, 0.4737, 0.9189, 0.5014, 0.8912, 0.5074, 0.8937, 0.4761, 0.925, 0.7904, 0.6136, 0.8022, 0.6549, 0.7962, 0.6573, 0.7848, 0.6147, 0.4345, 0.9189, 0.4737, 0.9189, 0.4761, 0.925, 0.432, 0.925, 0.9791, 0.6244, 0.9853, 0.6565, 0.8234, 0.6911, 0.8022, 0.6549, 0.9853, 0.3865, 0.9792, 0.424, 0.7942, 0.3955, 0.812, 0.3585, 0.9717, 0.4917, 0.9708, 0.5254, 0.7813, 0.5264, 0.7827, 0.4821, 0.9708, 0.5254, 0.9717, 0.5588, 0.7856, 0.5703, 0.7813, 0.5264, 0.9746, 0.4579, 0.9717, 0.4917, 0.7827, 0.4821, 0.7846, 0.4378, 0.9745, 0.5918, 0.9791, 0.6244, 0.8022, 0.6549, 0.7904, 0.6136, 0.9717, 0.5588, 0.9745, 0.5918, 0.7904, 0.6136, 0.7856, 0.5703, 0.9792, 0.424, 0.9746, 0.4579, 0.7846, 0.4378, 0.7942, 0.3955, 0.7756, 0.3094, 0.7756, 0.2652, 0.7983, 0.2652, 0.7983, 0.3094, 0.7756, 0.1327, 0.7756, 0.08856, 0.7983, 0.08856, 0.7983, 0.1327, 0.7756, 0.08856, 0.7756, 0.0444, 0.7983, 0.0444, 0.7983, 0.08856, 0.7756, 0.2652, 0.7756, 0.221, 0.7983, 0.221, 0.7983, 0.2652, 0.7756, 0.1769, 0.7756, 0.1327, 0.7983, 0.1327, 0.7983, 0.1769, 0.7756, 0.221, 0.7756, 0.1769, 0.7983, 0.1769, 0.7983, 0.221, 0.7756, 0.3535, 0.7756, 0.3094, 0.7983, 0.3094, 0.7983, 0.3535, 0.7756, 0.0444, 0.7756, 0.0002372, 0.7983, 0.0002372, 0.7983, 0.0444, 0.5014, 0.8912, 0.5014, 0.8521, 0.5074, 0.8496, 0.5074, 0.8937, 0.812, 0.3585, 0.7942, 0.3955, 0.788, 0.3934, 0.8081, 0.354, 0.4068, 0.8521, 0.4068, 0.8912, 0.4008, 0.8937, 0.4008, 0.8496, 0.7827, 0.4821, 0.7813, 0.5264, 0.7756, 0.5266, 0.776, 0.4819, 0.4737, 0.8244, 0.4345, 0.8244, 0.432, 0.8184, 0.4761, 0.8184, 0.7813, 0.5264, 0.7856, 0.5703, 0.779, 0.571, 0.7756, 0.5266, 0.4345, 0.8244, 0.4068, 0.8521, 0.4008, 0.8496, 0.432, 0.8184, 0.7846, 0.4378, 0.7827, 0.4821, 0.776, 0.4819, 0.7789, 0.4371, 0.638, 0.2283, 0.7571, 0.1574, 0.759, 0.1963, 0.669, 0.2567, 0.6205, 0.5115, 0.5864, 0.3618, 0.6302, 0.3675, 0.6634, 0.4882, 0.7476, 0.6188, 0.6205, 0.5115, 0.6634, 0.4882, 0.7561, 0.5666, 0.5864, 0.3618, 0.638, 0.2283, 0.669, 0.2567, 0.6302, 0.3675, 0.4003, 0.4487, 0.2709, 0.4487, 0.2709, 0.2244, 0.4003, 0.2244, 0.0002373, 0.4487, 0.2704, 0.4487, 0.2704, 0.6729, 0.0002373, 0.6729, 0.4003, 0.6729, 0.2709, 0.6729, 0.2709, 0.4487, 0.4003, 0.4487, 0.0002372, 0.2244, 0.2704, 0.2244, 0.2704, 0.4487, 0.0002373, 0.4487, 0.4003, 0.8971, 0.2709, 0.8971, 0.2709, 0.6729, 0.4003, 0.6729, 0.0002372, 0.0002372, 0.2704, 0.0002372, 0.2704, 0.2244, 0.0002372, 0.2244, 0.4003, 0.2244, 0.2709, 0.2244, 0.2709, 0.0002372, 0.4003, 0.0002373, 0.0002373, 0.6729, 0.2704, 0.6729, 0.2704, 0.8971, 0.0002373, 0.8971])
me_cube_002.materials.append(mat_label)
me_cube_002.materials.append(mat_whisky)
me_cube_002.update()

# ---- objects
ob_cylinder = bpy.data.objects.new('Cylinder', me_cylinder)
ob_cube = bpy.data.objects.new('Cube', me_cube_001)
ob_cube_001 = bpy.data.objects.new('Cube.001', me_cube_002)

# ---- transforms, parenting, visibility, modifiers, constraints
ob_cylinder.location = (0.0, 0.0, 0.0)
ob_cylinder.scale = (0.2521, 0.2521, 0.2521)
_m = ob_cylinder.modifiers.new('Smooth by Angle', 'NODES')
_m.node_group = ng_smooth_by_angle
_m.use_pin_to_last = True
_m.show_group_selector = False
ob_cube.location = (0.0001814, -0.7512, 0.2307)
ob_cube.scale = (0.3044, 0.3044, 0.3044)
_m = ob_cube.modifiers.new('Smooth by Angle', 'NODES')
_m.node_group = ng_smooth_by_angle
_m.use_pin_to_last = True
_m.show_group_selector = False
ob_cube_001.location = (-0.005618, 0.7566, 0.1114)
ob_cube_001.scale = (0.1233, 0.1227, 0.114)

# ---- collection membership
col_collection.objects.link(ob_cylinder)
col_collection.objects.link(ob_cube)
col_collection.objects.link(ob_cube_001)

# ---- scene / render settings (as saved in the file)
scene.frame_start = 1; scene.frame_end = 250; scene.frame_set(1)
scene.render.engine = 'BLENDER_EEVEE_NEXT'
bpy.context.view_layer.update()

# ---- added for rendering (the .blend has no active camera and no usable light): camera, sun
cam_auto = bpy.data.cameras.new('AutoCamera')
cam_auto.lens = 50.0
cam_auto.sensor_width = 36.0
cam_auto.clip_end = 1000.0
ob_auto_camera = bpy.data.objects.new('AutoCamera', cam_auto)
scene.collection.objects.link(ob_auto_camera)
ob_auto_camera.location = (2.07409, -2.57012, 2.17307)
ob_auto_camera.rotation_euler = (1.09748, -7.21219e-08, 0.694738)
scene.camera = ob_auto_camera
light_auto_sun = bpy.data.lights.new('AutoSun', 'SUN')
light_auto_sun.energy = 3.0
light_auto_sun.angle = 0.0523599
ob_auto_sun = bpy.data.objects.new('AutoSun', light_auto_sun)
scene.collection.objects.link(ob_auto_sun)
ob_auto_sun.rotation_euler = (0.872665, 0.174533, 0.523599)
bpy.context.view_layer.update()

